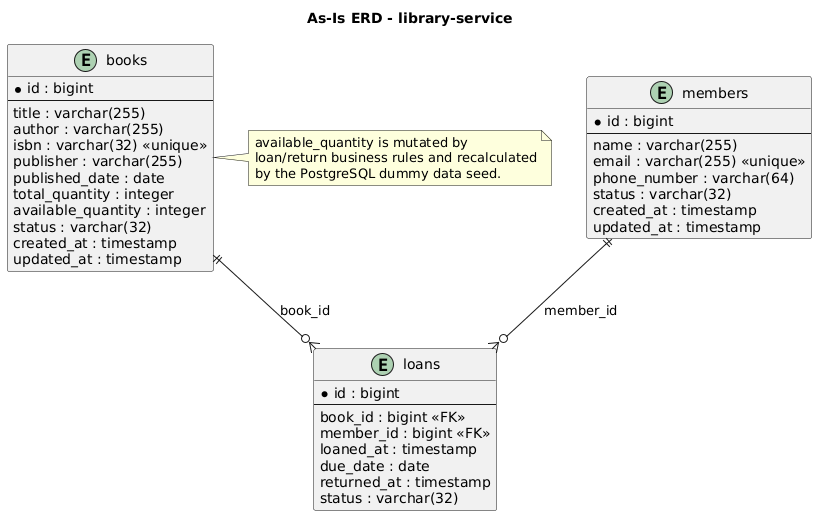

The diagram above was rendered by PlantUML. Its source (embedded in the PNG):
@startuml
title As-Is ERD - library-service

hide methods
hide stereotypes

entity books {
  * id : bigint
  --
  title : varchar(255)
  author : varchar(255)
  isbn : varchar(32) <<unique>>
  publisher : varchar(255)
  published_date : date
  total_quantity : integer
  available_quantity : integer
  status : varchar(32)
  created_at : timestamp
  updated_at : timestamp
}

entity members {
  * id : bigint
  --
  name : varchar(255)
  email : varchar(255) <<unique>>
  phone_number : varchar(64)
  status : varchar(32)
  created_at : timestamp
  updated_at : timestamp
}

entity loans {
  * id : bigint
  --
  book_id : bigint <<FK>>
  member_id : bigint <<FK>>
  loaned_at : timestamp
  due_date : date
  returned_at : timestamp
  status : varchar(32)
}

books ||--o{ loans : book_id
members ||--o{ loans : member_id

note right of books
available_quantity is mutated by
loan/return business rules and recalculated
by the PostgreSQL dummy data seed.
end note

@enduml